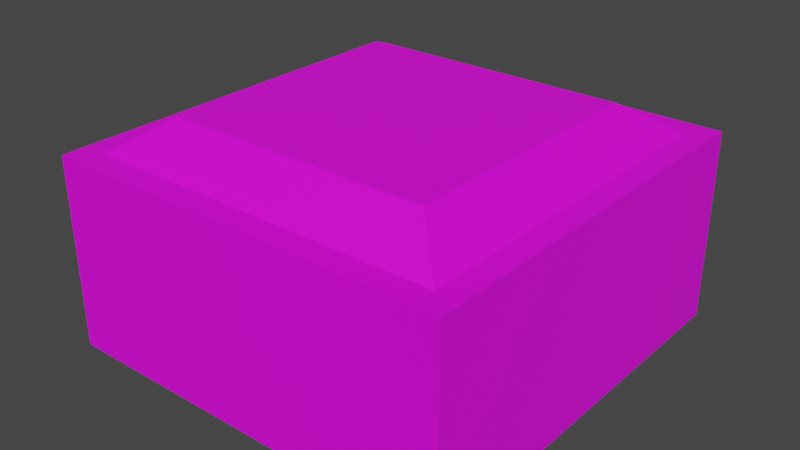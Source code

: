 # Source: Hunterian_Pillar_flat_bottom.blend  (saved by Blender 2.93.21; exported with 4.5.12 LTS)
import bpy
from mathutils import Matrix  # noqa: F401  (used for matrix-valued properties, if any)

bpy.ops.wm.read_factory_settings(use_empty=True)
scene = bpy.context.scene
scene.name = 'Scene'

# ---- collections
col_collection = bpy.data.collections.new('Collection'); scene.collection.children.link(col_collection)

# ---- images (referenced by path relative to the original .blend; pixels are not part of the script)
import os
ASSET_DIR = os.environ.get("B2B_ASSET_DIR", "")  # directory of the original .blend (textures are referenced by path, not embedded)
HERE = os.path.dirname(os.path.abspath(__file__))  # packed textures are extracted next to this script under _unpacked/

def load_image(name, relpath, width, height, colorspace="sRGB"):
    """Load a texture the original file referenced (path relative to the .blend, or extracted next to this script)."""
    p = next((c for c in (os.path.join(HERE, relpath), os.path.join(ASSET_DIR, relpath)) if relpath and os.path.exists(c)), "")
    if p:
        img = bpy.data.images.load(p, check_existing=True)
        img.name = name
    else:  # same state as the original file: an image datablock whose file is absent (Cycles renders it pink)
        img = bpy.data.images.new(name, width, height)
        img.source = "FILE"
        img.filepath = "//" + (relpath or name)
    img.colorspace_settings.name = colorspace
    return img
img_museum_texture_psd = load_image('Museum_Texture.psd', 'Museum_Texture.psd', 1024, 1024, 'sRGB')

# ---- materials (node trees are filled in below, after node groups)
mat_material_001 = bpy.data.materials.new('Material.001')
mat_material_001.use_transparent_shadow = False

# ---- material node trees
mat_material_001.use_nodes = True; mat_material_001.node_tree.nodes.clear()
_N = mat_material_001.node_tree.nodes; _L = mat_material_001.node_tree.links
n0 = _N.new('ShaderNodeBsdfPrincipled'); n0.name = 'Principled BSDF'; n0.location = (10, 300)
n0.distribution = 'GGX'
n0.subsurface_method = 'BURLEY'
n0.inputs[3].default_value = 1.45
n0.inputs[27].default_value = (0.0, 0.0, 0.0, 1.0)
n0.inputs[28].default_value = 1.0
n1 = _N.new('ShaderNodeOutputMaterial'); n1.name = 'Material Output'; n1.location = (300, 300)
n2 = _N.new('ShaderNodeTexImage'); n2.name = 'Image Texture'; n2.location = (-280, 275)
n2.image = img_museum_texture_psd
_L.new(n0.outputs[0], n1.inputs[0])
_L.new(n2.outputs[0], n0.inputs[0])
n1.is_active_output = True

# ---- world
world_world = bpy.data.worlds.new('World'); scene.world = world_world
world_world.use_nodes = True; world_world.node_tree.nodes.clear()
_N = world_world.node_tree.nodes; _L = world_world.node_tree.links
n0 = _N.new('ShaderNodeOutputWorld'); n0.name = 'World Output'; n0.location = (300, 300)
n1 = _N.new('ShaderNodeBackground'); n1.name = 'Background'; n1.location = (10, 300)
n1.inputs[0].default_value = (0.05088, 0.05088, 0.05088, 1.0)
_L.new(n1.outputs[0], n0.inputs[0])
n0.is_active_output = True
world_world.color = (0.05088, 0.05088, 0.05088)
world_world.use_sun_shadow = False
world_world.sun_shadow_jitter_overblur = 0.0

# ---- meshes
me_cylinder_002 = bpy.data.meshes.new('Cylinder.002')
me_cylinder_002.from_pydata([(-0.5993, -0.5993, -0.001225), (-0.5993, 0.5993, -0.001225), (0.5993, -0.5993, -0.001225), (0.5993, 0.5993, -0.001225), (-0.8075, -0.8075, -0.1406), (-0.8075, 0.8075, -0.1406), (0.8075, 0.8075, -0.1406), (0.8075, -0.8075, -0.1406), (-0.9177, 0.9177, -1.0), (-0.9177, -0.9177, -1.0), (-0.9177, 0.9177, -0.1406), (0.9177, 0.9177, -1.0), (0.9177, 0.9177, -0.1406), (0.9177, -0.9177, -1.0), (0.9177, -0.9177, -0.1406), (-0.9177, -0.9177, -0.1406)], [], [(14, 13, 11, 12), (3, 2, 7, 6), (1, 5, 4, 0), (6, 7, 14, 12), (4, 5, 10, 15), (4, 15, 14, 7), (2, 0, 4, 7), (5, 6, 12, 10), (10, 8, 9, 15), (14, 15, 9, 13), (1, 3, 6, 5), (12, 11, 8, 10), (3, 1, 0, 2)])
_uv = me_cylinder_002.uv_layers.new(name='UVMap')
_uv.uv.foreach_set('vector', [0.07395, 0.9738, 0.07496, 0.9738, 0.07496, 0.9749, 0.07395, 0.9749, 0.02457, 0.97, 0.02457, 0.9688, 0.02473, 0.9688, 0.02473, 0.97, 0.02457, 0.9712, 0.02473, 0.9712, 0.02473, 0.9724, 0.02457, 0.9724, 0.07395, 0.9749, 0.07395, 0.9738, 0.07395, 0.9738, 0.07395, 0.9749, 0.07395, 0.9773, 0.07395, 0.9761, 0.07395, 0.9761, 0.07395, 0.9773, 0.07395, 0.9726, 0.07395, 0.9726, 0.07395, 0.9738, 0.07395, 0.9738, 0.02457, 0.9688, 0.02457, 0.9677, 0.02473, 0.9677, 0.02473, 0.9688, 0.07395, 0.9761, 0.07395, 0.9749, 0.07395, 0.9749, 0.07395, 0.9761, 0.07395, 0.9761, 0.07496, 0.9761, 0.07496, 0.9773, 0.07395, 0.9773, 0.07395, 0.9738, 0.07395, 0.9726, 0.07496, 0.9726, 0.07496, 0.9738, 0.02457, 0.9712, 0.02457, 0.97, 0.02473, 0.97, 0.02473, 0.9712, 0.07395, 0.9749, 0.07496, 0.9749, 0.07496, 0.9761, 0.07395, 0.9761, 0.02457, 0.97, 0.02457, 0.9712, 0.02457, 0.9724, 0.02457, 0.9688])
me_cylinder_002.materials.append(mat_material_001)
me_cylinder_002.use_remesh_fix_poles = True
me_cylinder_002.use_remesh_preserve_attributes = False
me_cylinder_002.update()
me_cylinder_002.normals_split_custom_set([tuple(v) for v in zip(*[iter([1.0, 0.0, 0.0, 1.0, 0.0, 0.0, 1.0, 0.0, 0.0, 1.0, 0.0, 0.0, 0.5564, 0.0, 0.8309, 0.5564, 0.0, 0.8309, 0.5564, 0.0, 0.8309, 0.5564, 0.0, 0.8309, -0.5564, 0.0, 0.8309, -0.5564, 0.0, 0.8309, -0.5564, 0.0, 0.8309, -0.5564, 0.0, 0.8309, 0.0, 0.0, 1.0, 0.0, 0.0, 1.0, 0.0, 0.0, 1.0, 0.0, 0.0, 1.0, 0.0, 0.0, 1.0, 0.0, 0.0, 1.0, 0.0, 0.0, 1.0, 0.0, 0.0, 1.0, 0.0, 0.0, 1.0, 0.0, 0.0, 1.0, 0.0, 0.0, 1.0, 0.0, 0.0, 1.0, 0.0, -0.5564, 0.8309, 0.0, -0.5564, 0.8309, 0.0, -0.5564, 0.8309, 0.0, -0.5564, 0.8309, 0.0, 0.0, 1.0, 0.0, 0.0, 1.0, 0.0, 0.0, 1.0, 0.0, 0.0, 1.0, -1.0, 0.0, 0.0, -1.0, 0.0, 0.0, -1.0, 0.0, 0.0, -1.0, 0.0, 0.0, 0.0, -1.0, 0.0, 0.0, -1.0, 0.0, 0.0, -1.0, 0.0, 0.0, -1.0, 0.0, 0.0, 0.5564, 0.8309, 0.0, 0.5564, 0.8309, 0.0, 0.5564, 0.8309, 0.0, 0.5564, 0.8309, 0.0, 1.0, 0.0, 0.0, 1.0, 0.0, 0.0, 1.0, 0.0, 0.0, 1.0, 0.0, 0.0, 0.0, 1.0, 0.0, 0.0, 1.0, 0.0, 0.0, 1.0, 0.0, 0.0, 1.0])] * 3)])

# ---- objects
ob_cylinder_001 = bpy.data.objects.new('Cylinder.001', me_cylinder_002)

# ---- transforms, parenting, visibility, modifiers, constraints
ob_cylinder_001.location = (0.0, 0.0, 0.0)

# ---- collection membership
col_collection.objects.link(ob_cylinder_001)

# ---- scene / render settings (as saved in the file)
scene.frame_start = 1; scene.frame_end = 250; scene.frame_set(89)
scene.render.engine = 'BLENDER_EEVEE_NEXT'
scene.cycles.use_denoising = False
scene.cycles.samples = 128
scene.cycles.sampling_pattern = 'TABULATED_SOBOL'
scene.cycles.use_adaptive_sampling = False
scene.cycles.use_light_tree = False
scene.view_settings.view_transform = 'Filmic'
bpy.context.view_layer.update()

# ---- added for rendering (the .blend has no active camera and no usable light): camera, sun
cam_auto = bpy.data.cameras.new('AutoCamera')
cam_auto.lens = 50.0
cam_auto.sensor_width = 36.0
cam_auto.clip_end = 1000.0
ob_auto_camera = bpy.data.objects.new('AutoCamera', cam_auto)
scene.collection.objects.link(ob_auto_camera)
ob_auto_camera.location = (2.57334, -3.08801, 1.55787)
ob_auto_camera.rotation_euler = (1.09748, -7.21219e-08, 0.694738)
scene.camera = ob_auto_camera
light_auto_sun = bpy.data.lights.new('AutoSun', 'SUN')
light_auto_sun.energy = 3.0
light_auto_sun.angle = 0.0523599
ob_auto_sun = bpy.data.objects.new('AutoSun', light_auto_sun)
scene.collection.objects.link(ob_auto_sun)
ob_auto_sun.rotation_euler = (0.872665, 0.174533, 0.523599)
bpy.context.view_layer.update()
